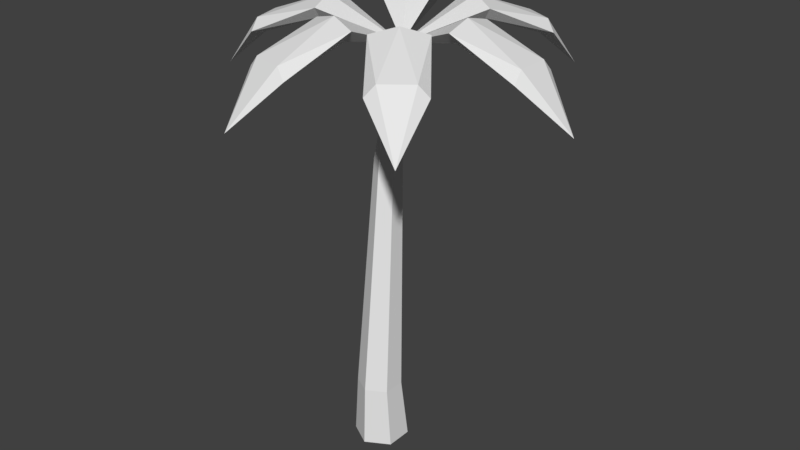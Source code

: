 # Source: Tree04.blend  (saved by Blender 2.79.0; exported with 4.5.12 LTS)
import bpy
from mathutils import Matrix  # noqa: F401  (used for matrix-valued properties, if any)

bpy.ops.wm.read_factory_settings(use_empty=True)
scene = bpy.context.scene
scene.name = 'Scene'

# ---- collections
col_collection_1 = bpy.data.collections.new('Collection 1'); scene.collection.children.link(col_collection_1)

# ---- world
world_world = bpy.data.worlds.new('World'); scene.world = world_world
world_world.color = (0.05088, 0.05088, 0.05088)
world_world.use_sun_shadow = False
world_world.sun_shadow_jitter_overblur = 0.0
world_world.cycles.sampling_method = 'MANUAL'

# ---- meshes
me_cylinder = bpy.data.meshes.new('Cylinder')
me_cylinder.from_pydata([(4.447e-09, 1.224, 0.0), (-0.03163, 0.9165, 2.783), (1.06, 0.6119, 0.0), (0.8344, 0.4165, 2.783), (1.06, -0.6119, 0.0), (0.8344, -0.5835, 2.783), (-1.025e-07, -1.224, 0.0), (-0.03163, -1.084, 2.783), (-1.06, -0.6119, 0.0), (-0.8977, -0.5835, 2.783), (-1.06, 0.6119, 0.0), (-0.8977, 0.4165, 2.783), (-0.3432, 1.6, 13.34), (0.1904, 1.292, 13.34), (0.1904, 0.676, 13.34), (-0.3432, 0.3679, 13.34), (-0.8769, 0.676, 13.34), (-0.8769, 1.292, 13.34), (-0.5236, 2.251, 18.1), (-0.3266, 2.137, 18.1), (-0.3266, 1.91, 18.1), (-0.5236, 1.796, 18.1), (-0.7206, 1.91, 18.1), (-0.7206, 2.137, 18.1)], [], [(0, 1, 3, 2), (2, 3, 5, 4), (4, 5, 7, 6), (6, 7, 9, 8), (1, 11, 17, 12), (8, 9, 11, 10), (10, 11, 1, 0), (0, 2, 4, 6, 8, 10), (17, 16, 22, 23), (9, 7, 15, 16), (5, 3, 13, 14), (11, 9, 16, 17), (3, 1, 12, 13), (7, 5, 14, 15), (15, 14, 20, 21), (13, 12, 18, 19), (12, 17, 23, 18), (16, 15, 21, 22), (14, 13, 19, 20), (19, 18, 23, 22, 21, 20)])
me_cylinder.use_remesh_preserve_volume = False
me_cylinder.use_remesh_preserve_attributes = False
me_cylinder.use_mirror_vertex_groups = False
me_cylinder.update()
me_cylinder_001 = bpy.data.meshes.new('Cylinder.001')
me_cylinder_001.from_pydata([(-0.4331, 2.053, 18.11), (2.885, 1.268, 18.93), (2.844, 0.8031, 19.45), (2.819, 2.02, 19.77), (2.844, 3.237, 19.45), (2.885, 2.772, 18.93), (5.918, 0.8031, 18.06), (5.877, 1.268, 18.57), (5.877, 2.772, 18.57), (5.918, 3.237, 18.06), (5.943, 2.02, 17.74), (7.881, 2.02, 16.1), (-0.4526, 2.089, 18.11), (1.724, 4.714, 18.93), (2.123, 4.471, 19.45), (1.021, 4.988, 19.77), (-0.0585, 5.551, 19.45), (0.3762, 5.381, 18.93), (3.487, 7.225, 18.06), (3.052, 7.394, 18.57), (1.704, 8.062, 18.57), (1.306, 8.305, 18.06), (2.408, 7.788, 17.74), (3.268, 9.524, 16.1), (-0.4781, 2.05, 18.11), (-1.825, 5.183, 18.93), (-1.427, 5.427, 19.45), (-2.389, 4.682, 19.77), (-3.382, 3.977, 19.45), (-3.033, 4.287, 18.93), (-3.258, 7.895, 18.06), (-3.607, 7.586, 18.57), (-4.816, 6.689, 18.57), (-5.213, 6.445, 18.06), (-4.251, 7.19, 17.74), (-5.406, 8.747, 16.1), (-0.5751, 2.037, 18.11), (-3.983, 1.928, 18.93), (-4.065, 2.388, 19.45), (-3.723, 1.219, 19.77), (-3.429, 0.03798, 19.45), (-3.59, 0.4761, 18.93), (-7.032, 1.585, 18.06), (-6.871, 1.147, 18.57), (-6.478, -0.3054, 18.57), (-6.396, -0.7648, 18.06), (-6.738, 0.4034, 17.74), (-8.609, -0.1029, 16.1), (-0.4999, 2.078, 18.11), (-2.057, -0.9554, 18.93), (-2.499, -0.8044, 19.45), (-1.311, -1.071, 19.77), (-0.1356, -1.388, 19.45), (-0.5968, -1.316, 18.93), (-3.235, -3.788, 18.06), (-2.774, -3.86, 18.57), (-1.313, -4.221, 18.57), (-0.8719, -4.372, 18.06), (-2.06, -4.104, 17.74), (-2.524, -5.986, 16.1), (-0.4809, 2.064, 18.11), (0.9536, -1.03, 18.93), (0.563, -1.285, 19.45), (1.504, -0.5126, 19.77), (2.476, 0.2201, 19.45), (2.136, -0.09943, 18.93), (2.463, -3.7, 18.06), (2.804, -3.381, 18.57), (3.986, -2.451, 18.57), (4.376, -2.195, 18.06), (3.436, -2.968, 17.74), (4.634, -4.491, 16.1)], [], [(0, 1, 2), (1, 0, 5), (0, 2, 3), (0, 3, 4), (0, 4, 5), (1, 5, 10), (2, 1, 6), (3, 2, 7), (4, 3, 8), (5, 4, 9), (1, 10, 6), (2, 6, 7), (3, 7, 8), (4, 8, 9), (5, 9, 10), (6, 10, 11), (7, 6, 11), (8, 7, 11), (9, 8, 11), (10, 9, 11), (12, 13, 14), (13, 12, 17), (12, 14, 15), (12, 15, 16), (12, 16, 17), (13, 17, 22), (14, 13, 18), (15, 14, 19), (16, 15, 20), (17, 16, 21), (13, 22, 18), (14, 18, 19), (15, 19, 20), (16, 20, 21), (17, 21, 22), (18, 22, 23), (19, 18, 23), (20, 19, 23), (21, 20, 23), (22, 21, 23), (24, 25, 26), (25, 24, 29), (24, 26, 27), (24, 27, 28), (24, 28, 29), (25, 29, 34), (26, 25, 30), (27, 26, 31), (28, 27, 32), (29, 28, 33), (25, 34, 30), (26, 30, 31), (27, 31, 32), (28, 32, 33), (29, 33, 34), (30, 34, 35), (31, 30, 35), (32, 31, 35), (33, 32, 35), (34, 33, 35), (36, 37, 38), (37, 36, 41), (36, 38, 39), (36, 39, 40), (36, 40, 41), (37, 41, 46), (38, 37, 42), (39, 38, 43), (40, 39, 44), (41, 40, 45), (37, 46, 42), (38, 42, 43), (39, 43, 44), (40, 44, 45), (41, 45, 46), (42, 46, 47), (43, 42, 47), (44, 43, 47), (45, 44, 47), (46, 45, 47), (48, 49, 50), (49, 48, 53), (48, 50, 51), (48, 51, 52), (48, 52, 53), (49, 53, 58), (50, 49, 54), (51, 50, 55), (52, 51, 56), (53, 52, 57), (49, 58, 54), (50, 54, 55), (51, 55, 56), (52, 56, 57), (53, 57, 58), (54, 58, 59), (55, 54, 59), (56, 55, 59), (57, 56, 59), (58, 57, 59), (60, 61, 62), (61, 60, 65), (60, 62, 63), (60, 63, 64), (60, 64, 65), (61, 65, 70), (62, 61, 66), (63, 62, 67), (64, 63, 68), (65, 64, 69), (61, 70, 66), (62, 66, 67), (63, 67, 68), (64, 68, 69), (65, 69, 70), (66, 70, 71), (67, 66, 71), (68, 67, 71), (69, 68, 71), (70, 69, 71)])
me_cylinder_001.use_remesh_preserve_volume = False
me_cylinder_001.use_remesh_preserve_attributes = False
me_cylinder_001.use_mirror_vertex_groups = False
me_cylinder_001.update()

# ---- objects
ob_tree05 = bpy.data.objects.new('Tree05', me_cylinder)
ob_tree05leafs = bpy.data.objects.new('Tree05Leafs', me_cylinder_001)

# ---- transforms, parenting, visibility, modifiers, constraints
ob_tree05.location = (0.0, 0.0, 0.0)
ob_tree05.lineart.crease_threshold = 0.0
ob_tree05leafs.location = (0.0, 0.0, 0.0)
ob_tree05leafs.lineart.crease_threshold = 0.0

# ---- collection membership
col_collection_1.objects.link(ob_tree05)
col_collection_1.objects.link(ob_tree05leafs)

# ---- scene / render settings (as saved in the file)
scene.frame_start = 1; scene.frame_end = 250; scene.frame_set(1)
scene.render.engine = 'BLENDER_EEVEE_NEXT'
scene.render.resolution_percentage = 50
scene.render.dither_intensity = 0.0
scene.cycles.use_denoising = False
scene.cycles.samples = 128
scene.cycles.sampling_pattern = 'TABULATED_SOBOL'
scene.cycles.use_adaptive_sampling = False
scene.cycles.use_light_tree = False
scene.cycles.blur_glossy = 0.0
scene.cycles.sample_clamp_indirect = 0.0
scene.view_settings.view_transform = 'Standard'
bpy.context.view_layer.update()

# ---- added for rendering (the .blend has no active camera and no usable light): camera, sun
cam_auto = bpy.data.cameras.new('AutoCamera')
cam_auto.lens = 50.0
cam_auto.sensor_width = 36.0
cam_auto.clip_end = 1000.0
ob_auto_camera = bpy.data.objects.new('AutoCamera', cam_auto)
scene.collection.objects.link(ob_auto_camera)
ob_auto_camera.location = (27.444, -31.6007, 32.1311)
ob_auto_camera.rotation_euler = (1.09748, -7.21219e-08, 0.694738)
scene.camera = ob_auto_camera
light_auto_sun = bpy.data.lights.new('AutoSun', 'SUN')
light_auto_sun.energy = 3.0
light_auto_sun.angle = 0.0523599
ob_auto_sun = bpy.data.objects.new('AutoSun', light_auto_sun)
scene.collection.objects.link(ob_auto_sun)
ob_auto_sun.rotation_euler = (0.872665, 0.174533, 0.523599)
bpy.context.view_layer.update()
